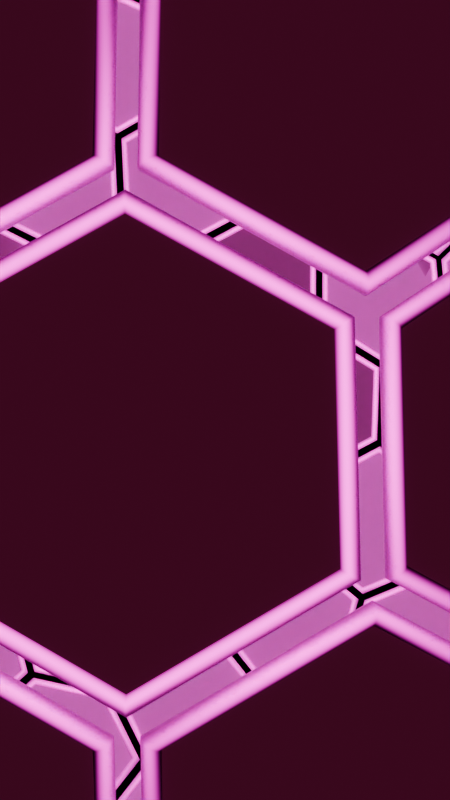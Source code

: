 # Source: hexagons.blend  (saved by Blender 4.5.90; exported with 4.5.12 LTS)
import bpy
from mathutils import Matrix  # noqa: F401  (used for matrix-valued properties, if any)

bpy.ops.wm.read_factory_settings(use_empty=True)
scene = bpy.context.scene
scene.name = 'Scene'

# ---- collections
col_collection = bpy.data.collections.new('Collection'); scene.collection.children.link(col_collection)

# ---- materials (node trees are filled in below, after node groups)
mat_metal = bpy.data.materials.new('metal')
mat_ball = bpy.data.materials.new('Ball')
mat_yellow_glow = bpy.data.materials.new('yellow glow')
mat_yellow_glow.alpha_threshold = 0.0
mat_yellow_glow.roughness = 0.5
mat_yellow_glow.line_color = (0.0, 0.0, 0.0, 1.0)

# ---- node groups
ng_geometry_nodes = bpy.data.node_groups.new('Geometry Nodes', 'GeometryNodeTree')
_s = ng_geometry_nodes.interface.new_socket(name='Geometry', in_out='OUTPUT', socket_type='NodeSocketGeometry')
_s = ng_geometry_nodes.interface.new_socket(name='Geometry', in_out='INPUT', socket_type='NodeSocketGeometry')
ng_geometry_nodes.is_modifier = True
_N = ng_geometry_nodes.nodes; _L = ng_geometry_nodes.links
n0 = _N.new('NodeGroupOutput'); n0.name = 'Group Output'; n0.location = (3531, -167)
n1 = _N.new('GeometryNodeMeshIcoSphere'); n1.name = 'Ico Sphere'; n1.location = (974, 155)
n1.inputs[1].default_value = 3
n2 = _N.new('GeometryNodeDualMesh'); n2.name = 'Dual Mesh'; n2.location = (1165, 147)
n3 = _N.new('GeometryNodeSplitEdges'); n3.name = 'Split Edges'; n3.location = (1332, 138)
n4 = _N.new('GeometryNodeScaleElements'); n4.name = 'Scale Elements'; n4.location = (1734, 212)
n5 = _N.new('GeometryNodeMeshToCurve'); n5.name = 'Mesh to Curve'; n5.location = (1945, 191)
n6 = _N.new('GeometryNodeCurveToMesh'); n6.name = 'Curve to Mesh'; n6.location = (2156, 171)
n6.inputs[2].default_value = 0.008
n7 = _N.new('GeometryNodeCurvePrimitiveCircle'); n7.name = 'Curve Circle'; n7.location = (1950, 49)
n8 = _N.new('GeometryNodeExtrudeMesh'); n8.name = 'Extrude Mesh'; n8.location = (1953, -154)
n8.inputs[3].default_value = 0.003
n9 = _N.new('GeometryNodeJoinGeometry'); n9.name = 'Join Geometry'; n9.location = (3248, -222)
n10 = _N.new('GeometryNodeSetMaterial'); n10.name = 'Set Material'; n10.location = (2516, 107)
n10.inputs[2].default_value = mat_yellow_glow
n11 = _N.new('GeometryNodeSetMaterial'); n11.name = 'Set Material.001'; n11.location = (2517, -148)
n11.inputs[2].default_value = mat_metal
n12 = _N.new('ShaderNodeMapRange'); n12.name = 'Map Range'; n12.location = (1704, -175)
n12.inputs[2].default_value = 0.8
n12.inputs[4].default_value = 0.9
n13 = _N.new('GeometryNodeMeshUVSphere'); n13.name = 'UV Sphere'; n13.location = (1696, -453)
n13.inputs[2].default_value = 0.1
n14 = _N.new('GeometryNodeProximity'); n14.name = 'Geometry Proximity'; n14.location = (2232, -521)
n15 = _N.new('GeometryNodeTransform'); n15.name = 'Transform Geometry'; n15.location = (1955, -433)
n15.inputs[1].default_value = (0.06649, 0.0, 0.0)
n16 = _N.new('GeometryNodeSetMaterial'); n16.name = 'Set Material.002'; n16.location = (2530, -454)
n16.inputs[2].default_value = mat_ball
n17 = _N.new('GeometryNodeSetShadeSmooth'); n17.name = 'Set Shade Smooth'; n17.location = (2350, -421)
_L.new(n1.outputs[0], n2.inputs[0])
_L.new(n2.outputs[0], n3.inputs[0])
_L.new(n4.outputs[0], n5.inputs[0])
_L.new(n5.outputs[0], n6.inputs[0])
_L.new(n7.outputs[0], n6.inputs[1])
_L.new(n4.outputs[0], n8.inputs[0])
_L.new(n9.outputs[0], n0.inputs[0])
_L.new(n10.outputs[0], n9.inputs[0])
_L.new(n11.outputs[0], n9.inputs[0])
_L.new(n8.outputs[0], n11.inputs[0])
_L.new(n6.outputs[0], n10.inputs[0])
_L.new(n3.outputs[0], n4.inputs[0])
_L.new(n13.outputs[0], n15.inputs[0])
_L.new(n15.outputs[0], n14.inputs[0])
_L.new(n12.outputs[0], n4.inputs[2])
_L.new(n14.outputs[1], n12.inputs[0])
_L.new(n17.outputs[0], n16.inputs[0])
_L.new(n16.outputs[0], n9.inputs[0])
_L.new(n15.outputs[0], n17.inputs[0])
n0.is_active_output = True

# ---- material node trees
mat_metal.use_nodes = True; mat_metal.node_tree.nodes.clear()
_N = mat_metal.node_tree.nodes; _L = mat_metal.node_tree.links
n0 = _N.new('ShaderNodeOutputMaterial'); n0.name = 'Material Output'; n0.location = (226, 100)
n1 = _N.new('ShaderNodeEmission'); n1.name = 'Emission'; n1.location = (-139, -2)
n1.inputs[0].default_value = (0.1867, 0.01207, 0.05946, 1.0)
n1.inputs[1].default_value = 0.4
n2 = _N.new('ShaderNodeMixShader'); n2.name = 'Mix Shader'; n2.location = (46, 75)
n3 = _N.new('ShaderNodeBsdfPrincipled'); n3.name = 'Principled BSDF'; n3.location = (-209, -117)
n3.inputs[2].default_value = 1.0
n4 = _N.new('ShaderNodeLayerWeight'); n4.name = 'Layer Weight'; n4.location = (-151, 147)
n4.inputs[0].default_value = 0.7
_L.new(n2.outputs[0], n0.inputs[0])
_L.new(n1.outputs[0], n2.inputs[1])
_L.new(n3.outputs[0], n2.inputs[2])
_L.new(n4.outputs[0], n2.inputs[0])
n0.is_active_output = True
mat_ball.use_nodes = True; mat_ball.node_tree.nodes.clear()
_N = mat_ball.node_tree.nodes; _L = mat_ball.node_tree.links
n0 = _N.new('ShaderNodeOutputMaterial'); n0.name = 'Material Output'; n0.location = (291, 100)
n1 = _N.new('ShaderNodeEmission'); n1.name = 'Emission'; n1.location = (-136, 49)
n1.inputs[0].default_value = (0.0, 1.0, 0.5592, 1.0)
n1.inputs[1].default_value = 10.0
n2 = _N.new('ShaderNodeMixShader'); n2.name = 'Mix Shader'; n2.location = (111, 75)
n3 = _N.new('ShaderNodeBsdfPrincipled'); n3.name = 'Principled BSDF'; n3.location = (-179, -62)
n3.inputs[0].default_value = (0.8001, 0.4049, 0.0, 1.0)
n3.inputs[2].default_value = 1.0
n4 = _N.new('ShaderNodeLayerWeight'); n4.name = 'Layer Weight'; n4.location = (-119, 194)
n4.inputs[0].default_value = 0.9
_L.new(n2.outputs[0], n0.inputs[0])
_L.new(n1.outputs[0], n2.inputs[1])
_L.new(n3.outputs[0], n2.inputs[2])
_L.new(n4.outputs[1], n2.inputs[0])
n0.is_active_output = True
mat_yellow_glow.use_nodes = True; mat_yellow_glow.node_tree.nodes.clear()
_N = mat_yellow_glow.node_tree.nodes; _L = mat_yellow_glow.node_tree.links
n0 = _N.new('ShaderNodeOutputMaterial'); n0.name = 'Material Output'; n0.location = (291, 100)
n1 = _N.new('ShaderNodeEmission'); n1.name = 'Emission'; n1.location = (-106, 95)
n1.inputs[0].default_value = (1.0, 0.0, 0.6979, 1.0)
n1.inputs[1].default_value = 4.6
n2 = _N.new('ShaderNodeMixShader'); n2.name = 'Mix Shader'; n2.location = (111, 100)
n3 = _N.new('ShaderNodeLayerWeight'); n3.name = 'Layer Weight'; n3.location = (-121, 225)
n3.inputs[0].default_value = 0.9
n4 = _N.new('ShaderNodeBsdfPrincipled'); n4.name = 'Principled BSDF'; n4.location = (-193, -14)
n4.inputs[1].default_value = 0.03636
n4.inputs[2].default_value = 1.0
_L.new(n2.outputs[0], n0.inputs[0])
_L.new(n1.outputs[0], n2.inputs[1])
_L.new(n4.outputs[0], n2.inputs[2])
_L.new(n3.outputs[1], n2.inputs[0])
n0.is_active_output = True

# ---- world
world_world = bpy.data.worlds.new('World'); scene.world = world_world
world_world.use_nodes = True; world_world.node_tree.nodes.clear()
_N = world_world.node_tree.nodes; _L = world_world.node_tree.links
n0 = _N.new('ShaderNodeOutputWorld'); n0.name = 'World Output'; n0.location = (200, 100)
n1 = _N.new('ShaderNodeBackground'); n1.name = 'Background'; n1.location = (-200, 100)
n1.inputs[0].default_value = (0.0, 0.0, 0.0, 1.0)
_L.new(n1.outputs[0], n0.inputs[0])
n0.is_active_output = True
world_world.color = (0.05088, 0.05088, 0.05088)
world_world.sun_shadow_jitter_overblur = 0.0

# ---- cameras
cam_camera = bpy.data.cameras.new('Camera')
cam_camera.clip_end = 100.0
cam_camera.ortho_scale = 7.314

# ---- lights
light_light = bpy.data.lights.new('Light', 'POINT')
light_light.exposure = -5.684
light_light.energy = 1000.0
light_light.shadow_soft_size = 0.1

# ---- meshes
me_plane = bpy.data.meshes.new('Plane')
me_plane.from_pydata([(-1.0, -1.0, 0.0), (1.0, -1.0, 0.0), (-1.0, 1.0, 0.0), (1.0, 1.0, 0.0)], [], [(0, 1, 3, 2)])
_uv = me_plane.uv_layers.new(name='UVMap')
_uv.uv.foreach_set('vector', [0.0, 0.0, 1.0, 0.0, 1.0, 1.0, 0.0, 1.0])
me_plane.materials.append(mat_metal)
me_plane.materials.append(mat_metal)
me_plane.materials.append(mat_ball)
me_plane.materials.append(mat_metal)
me_plane.update()

# ---- objects
ob_light = bpy.data.objects.new('Light', light_light)
ob_camera = bpy.data.objects.new('Camera', cam_camera)
ob_plane = bpy.data.objects.new('Plane', me_plane)

# ---- transforms, parenting, visibility, modifiers, constraints
ob_light.location = (0.0, 0.0, 0.0)
ob_light.rotation_euler = (0.6503, 0.05522, 1.866)
ob_light.lock_rotations_4d = False
ob_light.empty_display_type = 'ARROWS'
ob_light.color = (0.0, 0.0, 0.0, 0.0)
ob_light.hide_render = True
ob_light.lineart.crease_threshold = 0.0
ob_camera.location = (1.044, 0.03383, 0.02183)
ob_camera.rotation_euler = (1.559, 0.0, 1.559)
ob_camera.lock_rotations_4d = False
ob_camera.empty_display_type = 'ARROWS'
ob_camera.color = (0.0, 0.0, 0.0, 0.0)
ob_camera.display_type = 'WIRE'
ob_camera.lineart.crease_threshold = 0.0
ob_plane.location = (0.0, 0.0, 0.0)
ob_plane.scale = (0.6262, 0.6262, 0.6262)
_m = ob_plane.modifiers.new('GeometryNodes', 'NODES')
_m.node_group = ng_geometry_nodes

# ---- collection membership
col_collection.objects.link(ob_light)
col_collection.objects.link(ob_camera)
col_collection.objects.link(ob_plane)

# ---- scene / render settings (as saved in the file)
scene.camera = ob_camera
scene.frame_start = 1; scene.frame_end = 300; scene.frame_set(73)
scene.render.engine = 'BLENDER_EEVEE_NEXT'
scene.render.image_settings.file_format = 'FFMPEG'
scene.render.image_settings.color_mode = 'RGB'
scene.render.resolution_x = 1080
scene.render.resolution_y = 1920
scene.eevee.use_shadows = False
bpy.context.view_layer.update()
